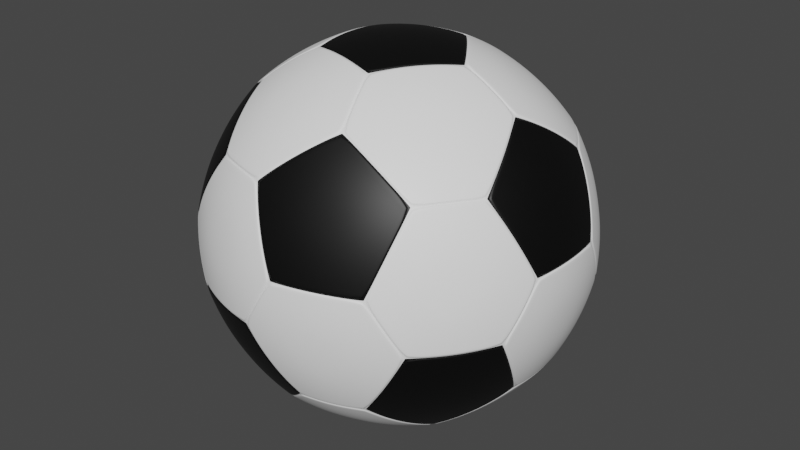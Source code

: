 # Source: Ball.blend  (saved by Blender 2.82.7; exported with 4.5.12 LTS)
import bpy
from mathutils import Matrix  # noqa: F401  (used for matrix-valued properties, if any)

bpy.ops.wm.read_factory_settings(use_empty=True)
scene = bpy.context.scene
scene.name = 'Scene'

# ---- collections
col_collection = bpy.data.collections.new('Collection'); scene.collection.children.link(col_collection)

# ---- materials (node trees are filled in below, after node groups)
mat_material_001 = bpy.data.materials.new('Material.001')
mat_material_001.use_transparent_shadow = False
mat_material_002 = bpy.data.materials.new('Material.002')
mat_material_002.use_transparent_shadow = False

# ---- material node trees
mat_material_001.use_nodes = True; mat_material_001.node_tree.nodes.clear()
_N = mat_material_001.node_tree.nodes; _L = mat_material_001.node_tree.links
n0 = _N.new('ShaderNodeOutputMaterial'); n0.name = 'Material Output'; n0.location = (300, 300)
n1 = _N.new('ShaderNodeBsdfPrincipled'); n1.name = 'Principled BSDF'; n1.location = (10, 300)
n1.distribution = 'GGX'
n1.subsurface_method = 'BURLEY'
n1.inputs[0].default_value = (1.0, 1.0, 1.0, 1.0)
n1.inputs[3].default_value = 1.45
n1.inputs[27].default_value = (0.0, 0.0, 0.0, 1.0)
n1.inputs[28].default_value = 1.0
_L.new(n1.outputs[0], n0.inputs[0])
n0.is_active_output = True
mat_material_002.use_nodes = True; mat_material_002.node_tree.nodes.clear()
_N = mat_material_002.node_tree.nodes; _L = mat_material_002.node_tree.links
n0 = _N.new('ShaderNodeOutputMaterial'); n0.name = 'Material Output'; n0.location = (300, 300)
n1 = _N.new('ShaderNodeBsdfPrincipled'); n1.name = 'Principled BSDF'; n1.location = (10, 300)
n1.distribution = 'GGX'
n1.subsurface_method = 'BURLEY'
n1.inputs[0].default_value = (0.0, 0.0, 0.0, 1.0)
n1.inputs[3].default_value = 1.45
n1.inputs[27].default_value = (0.0, 0.0, 0.0, 1.0)
n1.inputs[28].default_value = 1.0
_L.new(n1.outputs[0], n0.inputs[0])
n0.is_active_output = True

# ---- world
world_world = bpy.data.worlds.new('World'); scene.world = world_world
world_world.use_nodes = True; world_world.node_tree.nodes.clear()
_N = world_world.node_tree.nodes; _L = world_world.node_tree.links
n0 = _N.new('ShaderNodeOutputWorld'); n0.name = 'World Output'; n0.location = (300, 300)
n1 = _N.new('ShaderNodeBackground'); n1.name = 'Background'; n1.location = (10, 300)
n1.inputs[0].default_value = (0.05088, 0.05088, 0.05088, 1.0)
_L.new(n1.outputs[0], n0.inputs[0])
n0.is_active_output = True
world_world.color = (0.05088, 0.05088, 0.05088)
world_world.use_sun_shadow = False
world_world.sun_shadow_jitter_overblur = 0.0

# ---- meshes
me_icosphere_001 = bpy.data.meshes.new('Icosphere.001')
me_icosphere_001.from_pydata([(-0.9782, 0.0, -2.395), (-0.3023, 0.9304, -2.395), (0.7914, 0.575, -2.395), (0.7914, -0.575, -2.395), (-0.3023, -0.9304, -2.395), (2.171, -0.4272, -1.342), (2.358, -1.002, -0.3634), (1.682, -1.933, -0.3634), (1.077, -1.933, -1.342), (1.379, -1.002, -1.946), (-0.5269, -1.622, -1.946), (0.2646, -2.197, -1.342), (-0.2246, -2.552, -0.3634), (-1.318, -2.197, -0.3634), (-1.505, -1.622, -1.342), (-1.705, 0.0, -1.946), (-2.007, -0.9304, -1.342), (-2.496, -0.575, -0.3634), (-2.496, 0.575, -0.3634), (-2.007, 0.9304, -1.342), (-0.5269, 1.622, -1.946), (-1.505, 1.622, -1.342), (-1.318, 2.197, -0.3634), (-0.2246, 2.552, -0.3634), (0.2646, 2.197, -1.342), (2.171, 0.4272, -1.342), (1.379, 1.002, -1.946), (1.077, 1.933, -1.342), (1.682, 1.933, -0.3634), (2.358, 1.002, -0.3634), (0.2246, -2.552, 0.3634), (1.318, -2.197, 0.3634), (1.505, -1.622, 1.342), (0.5269, -1.622, 1.946), (-0.2646, -2.197, 1.342), (-2.358, -1.002, 0.3634), (-1.682, -1.933, 0.3634), (-1.077, -1.933, 1.342), (-1.379, -1.002, 1.946), (-2.171, -0.4272, 1.342), (-1.682, 1.933, 0.3634), (-2.358, 1.002, 0.3634), (-2.171, 0.4272, 1.342), (-1.379, 1.002, 1.946), (-1.077, 1.933, 1.342), (1.318, 2.197, 0.3634), (0.2246, 2.552, 0.3634), (-0.2646, 2.197, 1.342), (0.5269, 1.622, 1.946), (1.505, 1.622, 1.342), (2.496, -0.575, 0.3634), (2.496, 0.575, 0.3634), (2.007, 0.9304, 1.342), (1.705, 0.0, 1.946), (2.007, -0.9304, 1.342), (0.3023, -0.9304, 2.395), (0.9782, 0.0, 2.395), (0.3023, 0.9304, 2.395), (-0.7914, 0.575, 2.395), (-0.7914, -0.575, 2.395), (2.219, -0.4272, -1.405), (1.428, -1.002, -2.01), (0.84, -0.575, -2.459), (0.84, 0.575, -2.459), (1.428, 1.002, -2.01), (2.219, 0.4272, -1.405), (-0.3416, 0.9589, -2.459), (-1.018, 0.02855, -2.459), (-1.744, 0.02855, -2.01), (-2.047, 0.9589, -1.405), (-1.544, 1.65, -1.405), (-0.5662, 1.65, -2.01), (-0.2873, -0.9766, -2.459), (0.8064, -0.6212, -2.459), (1.394, -1.048, -2.01), (1.092, -1.979, -1.405), (0.2796, -2.243, -1.405), (-0.5119, -1.668, -2.01), (0.8064, 0.6212, -2.459), (-0.2873, 0.9766, -2.459), (-0.5119, 1.668, -2.01), (0.2796, 2.243, -1.405), (1.092, 1.979, -1.405), (1.394, 1.048, -2.01), (-0.2003, -2.627, -0.3784), (0.2888, -2.271, -1.357), (1.101, -2.007, -1.357), (1.706, -2.007, -0.3784), (1.343, -2.271, 0.3484), (0.2489, -2.627, 0.3484), (1.745, -1.979, -0.3484), (2.421, -1.048, -0.3484), (2.56, -0.6212, 0.3784), (2.071, -0.9766, 1.357), (1.569, -1.668, 1.357), (1.382, -2.243, 0.3784), (2.436, -1.002, -0.3784), (2.249, -0.4272, -1.357), (2.249, 0.4272, -1.357), (2.436, 1.002, -0.3784), (2.575, 0.575, 0.3484), (2.575, -0.575, 0.3484), (-1.343, -2.271, -0.3484), (-0.2489, -2.627, -0.3484), (0.2003, -2.627, 0.3784), (-0.2888, -2.271, 1.357), (-1.101, -2.007, 1.357), (-1.706, -2.007, 0.3784), (-2.575, 0.575, -0.3484), (-2.575, -0.575, -0.3484), (-2.436, -1.002, 0.3784), (-2.249, -0.4272, 1.357), (-2.249, 0.4272, 1.357), (-2.436, 1.002, 0.3784), (-0.2489, 2.627, -0.3484), (-1.343, 2.271, -0.3484), (-1.706, 2.007, 0.3784), (-1.101, 2.007, 1.357), (-0.2888, 2.271, 1.357), (0.2003, 2.627, 0.3784), (-2.56, -0.6212, -0.3784), (-2.071, -0.9766, -1.357), (-1.569, -1.668, -1.357), (-1.382, -2.243, -0.3784), (-1.745, -1.979, 0.3484), (-2.421, -1.048, 0.3484), (-1.382, 2.243, -0.3784), (-1.569, 1.668, -1.357), (-2.071, 0.9766, -1.357), (-2.56, 0.6212, -0.3784), (-2.421, 1.048, 0.3484), (-1.745, 1.979, 0.3484), (1.706, 2.007, -0.3784), (1.101, 2.007, -1.357), (0.2888, 2.271, -1.357), (-0.2003, 2.627, -0.3784), (0.2489, 2.627, 0.3484), (1.343, 2.271, 0.3484), (2.421, 1.048, -0.3484), (1.745, 1.979, -0.3484), (1.382, 2.243, 0.3784), (1.569, 1.668, 1.357), (2.071, 0.9766, 1.357), (2.56, 0.6212, 0.3784), (0.5662, -1.65, 2.01), (1.544, -1.65, 1.405), (2.047, -0.9589, 1.405), (1.744, -0.02855, 2.01), (1.018, -0.02855, 2.459), (0.3416, -0.9589, 2.459), (-1.394, -1.048, 2.01), (-1.092, -1.979, 1.405), (-0.2796, -2.243, 1.405), (0.5119, -1.668, 2.01), (0.2873, -0.9766, 2.459), (-0.8064, -0.6212, 2.459), (-1.428, 1.002, 2.01), (-2.219, 0.4272, 1.405), (-2.219, -0.4272, 1.405), (-1.428, -1.002, 2.01), (-0.84, -0.575, 2.459), (-0.84, 0.575, 2.459), (0.5119, 1.668, 2.01), (-0.2796, 2.243, 1.405), (-1.092, 1.979, 1.405), (-1.394, 1.048, 2.01), (-0.8064, 0.6212, 2.459), (0.2873, 0.9766, 2.459), (1.744, 0.02855, 2.01), (2.047, 0.9589, 1.405), (1.544, 1.65, 1.405), (0.5662, 1.65, 2.01), (0.3416, 0.9589, 2.459), (1.018, 0.02855, 2.459), (-0.9782, 0.0, -2.475), (-0.3023, 0.9304, -2.475), (0.7914, 0.575, -2.475), (0.7914, -0.575, -2.475), (-0.3023, -0.9304, -2.475), (2.229, -0.4692, -1.377), (2.416, -1.044, -0.3992), (1.74, -1.975, -0.3992), (1.135, -1.975, -1.377), (1.437, -1.044, -1.982), (-0.549, -1.69, -1.982), (0.2424, -2.265, -1.377), (-0.2467, -2.62, -0.3992), (-1.34, -2.265, -0.3992), (-1.527, -1.69, -1.377), (-1.777, 0.0, -1.982), (-2.079, -0.9304, -1.377), (-2.568, -0.575, -0.3992), (-2.568, 0.575, -0.3992), (-2.079, 0.9304, -1.377), (-0.549, 1.69, -1.982), (-1.527, 1.69, -1.377), (-1.34, 2.265, -0.3992), (-0.2467, 2.62, -0.3992), (0.2424, 2.265, -1.377), (2.229, 0.4692, -1.377), (1.437, 1.044, -1.982), (1.135, 1.975, -1.377), (1.74, 1.975, -0.3992), (2.416, 1.044, -0.3992), (0.2467, -2.62, 0.3992), (1.34, -2.265, 0.3992), (1.527, -1.69, 1.377), (0.549, -1.69, 1.982), (-0.2424, -2.265, 1.377), (-2.416, -1.044, 0.3992), (-1.74, -1.975, 0.3992), (-1.135, -1.975, 1.377), (-1.437, -1.044, 1.982), (-2.229, -0.4692, 1.377), (-1.74, 1.975, 0.3992), (-2.416, 1.044, 0.3992), (-2.229, 0.4692, 1.377), (-1.437, 1.044, 1.982), (-1.135, 1.975, 1.377), (1.34, 2.265, 0.3992), (0.2467, 2.62, 0.3992), (-0.2424, 2.265, 1.377), (0.549, 1.69, 1.982), (1.527, 1.69, 1.377), (2.568, -0.575, 0.3992), (2.568, 0.575, 0.3992), (2.079, 0.9304, 1.377), (1.777, 0.0, 1.982), (2.079, -0.9304, 1.377), (0.3023, -0.9304, 2.475), (0.9782, 2.873e-15, 2.475), (0.3023, 0.9304, 2.475), (-0.7914, 0.575, 2.475), (-0.7914, -0.575, 2.475), (-1.018, -0.02855, -2.459), (-0.3416, -0.9589, -2.459), (-0.5662, -1.65, -2.01), (-1.544, -1.65, -1.405), (-2.047, -0.9589, -1.405), (-1.744, -0.02855, -2.01)], [], [(60, 61, 62, 63, 64, 65), (9, 61, 60, 5), (3, 62, 61, 9), (2, 63, 62, 3), (26, 64, 63, 2), (25, 65, 64, 26), (5, 60, 65, 25), (66, 67, 68, 69, 70, 71), (0, 67, 66, 1), (15, 68, 67, 0), (19, 69, 68, 15), (21, 70, 69, 19), (20, 71, 70, 21), (1, 66, 71, 20), (72, 73, 74, 75, 76, 77), (3, 73, 72, 4), (9, 74, 73, 3), (8, 75, 74, 9), (11, 76, 75, 8), (10, 77, 76, 11), (4, 72, 77, 10), (78, 79, 80, 81, 82, 83), (1, 79, 78, 2), (20, 80, 79, 1), (24, 81, 80, 20), (27, 82, 81, 24), (26, 83, 82, 27), (2, 78, 83, 26), (84, 85, 86, 87, 88, 89), (11, 85, 84, 12), (8, 86, 85, 11), (7, 87, 86, 8), (31, 88, 87, 7), (30, 89, 88, 31), (12, 84, 89, 30), (90, 91, 92, 93, 94, 95), (6, 91, 90, 7), (50, 92, 91, 6), (54, 93, 92, 50), (32, 94, 93, 54), (31, 95, 94, 32), (7, 90, 95, 31), (96, 97, 98, 99, 100, 101), (5, 97, 96, 6), (25, 98, 97, 5), (29, 99, 98, 25), (51, 100, 99, 29), (50, 101, 100, 51), (6, 96, 101, 50), (102, 103, 104, 105, 106, 107), (12, 103, 102, 13), (30, 104, 103, 12), (34, 105, 104, 30), (37, 106, 105, 34), (36, 107, 106, 37), (13, 102, 107, 36), (108, 109, 110, 111, 112, 113), (17, 109, 108, 18), (35, 110, 109, 17), (39, 111, 110, 35), (42, 112, 111, 39), (41, 113, 112, 42), (18, 108, 113, 41), (114, 115, 116, 117, 118, 119), (22, 115, 114, 23), (40, 116, 115, 22), (44, 117, 116, 40), (47, 118, 117, 44), (46, 119, 118, 47), (23, 114, 119, 46), (120, 121, 122, 123, 124, 125), (16, 121, 120, 17), (14, 122, 121, 16), (13, 123, 122, 14), (36, 124, 123, 13), (35, 125, 124, 36), (17, 120, 125, 35), (126, 127, 128, 129, 130, 131), (21, 127, 126, 22), (19, 128, 127, 21), (18, 129, 128, 19), (41, 130, 129, 18), (40, 131, 130, 41), (22, 126, 131, 40), (132, 133, 134, 135, 136, 137), (27, 133, 132, 28), (24, 134, 133, 27), (23, 135, 134, 24), (46, 136, 135, 23), (45, 137, 136, 46), (28, 132, 137, 45), (138, 139, 140, 141, 142, 143), (28, 139, 138, 29), (45, 140, 139, 28), (49, 141, 140, 45), (52, 142, 141, 49), (51, 143, 142, 52), (29, 138, 143, 51), (144, 145, 146, 147, 148, 149), (32, 145, 144, 33), (54, 146, 145, 32), (53, 147, 146, 54), (56, 148, 147, 53), (55, 149, 148, 56), (33, 144, 149, 55), (150, 151, 152, 153, 154, 155), (37, 151, 150, 38), (34, 152, 151, 37), (33, 153, 152, 34), (55, 154, 153, 33), (59, 155, 154, 55), (38, 150, 155, 59), (156, 157, 158, 159, 160, 161), (42, 157, 156, 43), (39, 158, 157, 42), (38, 159, 158, 39), (59, 160, 159, 38), (58, 161, 160, 59), (43, 156, 161, 58), (162, 163, 164, 165, 166, 167), (47, 163, 162, 48), (44, 164, 163, 47), (43, 165, 164, 44), (58, 166, 165, 43), (57, 167, 166, 58), (48, 162, 167, 57), (168, 169, 170, 171, 172, 173), (52, 169, 168, 53), (49, 170, 169, 52), (48, 171, 170, 49), (57, 172, 171, 48), (56, 173, 172, 57), (53, 168, 173, 56), (174, 175, 176, 177, 178), (1, 175, 174, 0), (2, 176, 175, 1), (3, 177, 176, 2), (4, 178, 177, 3), (0, 174, 178, 4), (179, 180, 181, 182, 183), (6, 180, 179, 5), (7, 181, 180, 6), (8, 182, 181, 7), (9, 183, 182, 8), (5, 179, 183, 9), (184, 185, 186, 187, 188), (11, 185, 184, 10), (12, 186, 185, 11), (13, 187, 186, 12), (14, 188, 187, 13), (10, 184, 188, 14), (189, 190, 191, 192, 193), (16, 190, 189, 15), (17, 191, 190, 16), (18, 192, 191, 17), (19, 193, 192, 18), (15, 189, 193, 19), (194, 195, 196, 197, 198), (21, 195, 194, 20), (22, 196, 195, 21), (23, 197, 196, 22), (24, 198, 197, 23), (20, 194, 198, 24), (199, 200, 201, 202, 203), (26, 200, 199, 25), (27, 201, 200, 26), (28, 202, 201, 27), (29, 203, 202, 28), (25, 199, 203, 29), (204, 205, 206, 207, 208), (31, 205, 204, 30), (32, 206, 205, 31), (33, 207, 206, 32), (34, 208, 207, 33), (30, 204, 208, 34), (209, 210, 211, 212, 213), (36, 210, 209, 35), (37, 211, 210, 36), (38, 212, 211, 37), (39, 213, 212, 38), (35, 209, 213, 39), (214, 215, 216, 217, 218), (41, 215, 214, 40), (42, 216, 215, 41), (43, 217, 216, 42), (44, 218, 217, 43), (40, 214, 218, 44), (219, 220, 221, 222, 223), (46, 220, 219, 45), (47, 221, 220, 46), (48, 222, 221, 47), (49, 223, 222, 48), (45, 219, 223, 49), (224, 225, 226, 227, 228), (51, 225, 224, 50), (52, 226, 225, 51), (53, 227, 226, 52), (54, 228, 227, 53), (50, 224, 228, 54), (229, 230, 231, 232, 233), (56, 230, 229, 55), (57, 231, 230, 56), (58, 232, 231, 57), (59, 233, 232, 58), (55, 229, 233, 59), (234, 235, 236, 237, 238, 239), (4, 235, 234, 0), (10, 236, 235, 4), (14, 237, 236, 10), (16, 238, 237, 14), (15, 239, 238, 16), (0, 234, 239, 15)])
me_icosphere_001.polygons.foreach_set('use_smooth', [True] * 212)
me_icosphere_001.polygons.foreach_set('material_index', [0, 0, 0, 0, 0, 0, 0, 0, 0, 0, 0, 0, 0, 0, 0, 0, 0, 0, 0, 0, 0, 0, 0, 0, 0, 0, 0, 0, 0, 0, 0, 0, 0, 0, 0, 0, 0, 0, 0, 0, 0, 0, 0, 0, 0, 0, 0, 0, 0, 0, 0, 0, 0, 0, 0, 0, 0, 0, 0, 0, 0, 0, 0, 0, 0, 0, 0, 0, 0, 0, 0, 0, 0, 0, 0, 0, 0, 0, 0, 0, 0, 0, 0, 0, 0, 0, 0, 0, 0, 0, 0, 0, 0, 0, 0, 0, 0, 0, 0, 0, 0, 0, 0, 0, 0, 0, 0, 0, 0, 0, 0, 0, 0, 0, 0, 0, 0, 0, 0, 0, 0, 0, 0, 0, 0, 0, 0, 0, 0, 0, 0, 0, 0, 1, 1, 1, 1, 1, 1, 1, 1, 1, 1, 1, 1, 1, 1, 1, 1, 1, 1, 1, 1, 1, 1, 1, 1, 1, 1, 1, 1, 1, 1, 1, 1, 1, 1, 1, 1, 1, 1, 1, 1, 1, 1, 1, 1, 1, 1, 1, 1, 1, 1, 1, 1, 1, 1, 1, 1, 1, 1, 1, 1, 1, 1, 1, 1, 1, 1, 1, 1, 1, 1, 1, 1, 0, 0, 0, 0, 0, 0, 0])
_k = {(0, 4): 0.98824, (0, 1): 0.98824, (1, 2): 0.98824, (2, 3): 0.98824, (3, 4): 0.98824, (5, 9): 0.98824, (5, 6): 0.98824, (6, 7): 0.98824, (7, 8): 0.98824, (8, 9): 0.98824, (10, 14): 0.98824, (10, 11): 0.98824, (11, 12): 0.98824, (12, 13): 0.98824, (13, 14): 0.98824, (15, 19): 0.98824, (15, 16): 0.98824, (16, 17): 0.98824, (17, 18): 0.98824, (18, 19): 0.98824, (20, 24): 0.98824, (20, 21): 0.98824, (21, 22): 0.98824, (22, 23): 0.98824, (23, 24): 0.98824, (25, 29): 0.98824, (25, 26): 0.98824, (26, 27): 0.98824, (27, 28): 0.98824, (28, 29): 0.98824, (30, 34): 0.98824, (30, 31): 0.98824, (31, 32): 0.98824, (32, 33): 0.98824, (33, 34): 0.98824, (35, 39): 0.98824, (35, 36): 0.98824, (36, 37): 0.98824, (37, 38): 0.98824, (38, 39): 0.98824, (40, 44): 0.98824, (40, 41): 0.98824, (41, 42): 0.98824, (42, 43): 0.98824, (43, 44): 0.98824, (45, 49): 0.98824, (45, 46): 0.98824, (46, 47): 0.98824, (47, 48): 0.98824, (48, 49): 0.98824, (50, 54): 0.98824, (50, 51): 0.98824, (51, 52): 0.98824, (52, 53): 0.98824, (53, 54): 0.98824, (55, 59): 0.98824, (55, 56): 0.98824, (56, 57): 0.98824, (57, 58): 0.98824, (58, 59): 0.98824, (0, 15): 0.98824, (4, 10): 0.98824, (14, 16): 0.98824, (3, 9): 0.98824, (8, 11): 0.98824, (5, 25): 0.98824, (2, 26): 0.98824, (1, 20): 0.98824, (19, 21): 0.98824, (24, 27): 0.98824, (12, 30): 0.98824, (7, 31): 0.98824, (6, 50): 0.98824, (29, 51): 0.98824, (32, 54): 0.98824, (17, 35): 0.98824, (13, 36): 0.98824, (34, 37): 0.98824, (22, 40): 0.98824, (18, 41): 0.98824, (39, 42): 0.98824, (28, 45): 0.98824, (23, 46): 0.98824, (44, 47): 0.98824, (49, 52): 0.98824, (33, 55): 0.98824, (53, 56): 0.98824, (38, 59): 0.98824, (43, 58): 0.98824, (48, 57): 0.98824, (60, 61): 0.98824, (61, 62): 0.98824, (62, 63): 0.98824, (63, 64): 0.98824, (64, 65): 0.98824, (60, 65): 0.98824, (9, 61): 0.98824, (5, 60): 0.98824, (3, 62): 0.98824, (2, 63): 0.98824, (26, 64): 0.98824, (25, 65): 0.98824, (66, 67): 0.98824, (67, 68): 0.98824, (68, 69): 0.98824, (69, 70): 0.98824, (70, 71): 0.98824, (66, 71): 0.98824, (0, 67): 0.98824, (1, 66): 0.98824, (15, 68): 0.98824, (19, 69): 0.98824, (21, 70): 0.98824, (20, 71): 0.98824, (72, 73): 0.98824, (73, 74): 0.98824, (74, 75): 0.98824, (75, 76): 0.98824, (76, 77): 0.98824, (72, 77): 0.98824, (3, 73): 0.98824, (4, 72): 0.98824, (9, 74): 0.98824, (8, 75): 0.98824, (11, 76): 0.98824, (10, 77): 0.98824, (78, 79): 0.98824, (79, 80): 0.98824, (80, 81): 0.98824, (81, 82): 0.98824, (82, 83): 0.98824, (78, 83): 0.98824, (1, 79): 0.98824, (2, 78): 0.98824, (20, 80): 0.98824, (24, 81): 0.98824, (27, 82): 0.98824, (26, 83): 0.98824, (84, 85): 0.98824, (85, 86): 0.98824, (86, 87): 0.98824, (87, 88): 0.98824, (88, 89): 0.98824, (84, 89): 0.98824, (11, 85): 0.98824, (12, 84): 0.98824, (8, 86): 0.98824, (7, 87): 0.98824, (31, 88): 0.98824, (30, 89): 0.98824, (90, 91): 0.98824, (91, 92): 0.98824, (92, 93): 0.98824, (93, 94): 0.98824, (94, 95): 0.98824, (90, 95): 0.98824, (6, 91): 0.98824, (7, 90): 0.98824, (50, 92): 0.98824, (54, 93): 0.98824, (32, 94): 0.98824, (31, 95): 0.98824, (96, 97): 0.98824, (97, 98): 0.98824, (98, 99): 0.98824, (99, 100): 0.98824, (100, 101): 0.98824, (96, 101): 0.98824, (5, 97): 0.98824, (6, 96): 0.98824, (25, 98): 0.98824, (29, 99): 0.98824, (51, 100): 0.98824, (50, 101): 0.98824, (102, 103): 0.98824, (103, 104): 0.98824, (104, 105): 0.98824, (105, 106): 0.98824, (106, 107): 0.98824, (102, 107): 0.98824, (12, 103): 0.98824, (13, 102): 0.98824, (30, 104): 0.98824, (34, 105): 0.98824, (37, 106): 0.98824, (36, 107): 0.98824, (108, 109): 0.98824, (109, 110): 0.98824, (110, 111): 0.98824, (111, 112): 0.98824, (112, 113): 0.98824, (108, 113): 0.98824, (17, 109): 0.98824, (18, 108): 0.98824, (35, 110): 0.98824, (39, 111): 0.98824, (42, 112): 0.98824, (41, 113): 0.98824, (114, 115): 0.98824, (115, 116): 0.98824, (116, 117): 0.98824, (117, 118): 0.98824, (118, 119): 0.98824, (114, 119): 0.98824, (22, 115): 0.98824, (23, 114): 0.98824, (40, 116): 0.98824, (44, 117): 0.98824, (47, 118): 0.98824, (46, 119): 0.98824, (120, 121): 0.98824, (121, 122): 0.98824, (122, 123): 0.98824, (123, 124): 0.98824, (124, 125): 0.98824, (120, 125): 0.98824, (16, 121): 0.98824, (17, 120): 0.98824, (14, 122): 0.98824, (13, 123): 0.98824, (36, 124): 0.98824, (35, 125): 0.98824, (126, 127): 0.98824, (127, 128): 0.98824, (128, 129): 0.98824, (129, 130): 0.98824, (130, 131): 0.98824, (126, 131): 0.98824, (21, 127): 0.98824, (22, 126): 0.98824, (19, 128): 0.98824, (18, 129): 0.98824, (41, 130): 0.98824, (40, 131): 0.98824, (132, 133): 0.98824, (133, 134): 0.98824, (134, 135): 0.98824, (135, 136): 0.98824, (136, 137): 0.98824, (132, 137): 0.98824, (27, 133): 0.98824, (28, 132): 0.98824, (24, 134): 0.98824, (23, 135): 0.98824, (46, 136): 0.98824, (45, 137): 0.98824, (138, 139): 0.98824, (139, 140): 0.98824, (140, 141): 0.98824, (141, 142): 0.98824, (142, 143): 0.98824, (138, 143): 0.98824, (28, 139): 0.98824, (29, 138): 0.98824, (45, 140): 0.98824, (49, 141): 0.98824, (52, 142): 0.98824, (51, 143): 0.98824, (144, 145): 0.98824, (145, 146): 0.98824, (146, 147): 0.98824, (147, 148): 0.98824, (148, 149): 0.98824, (144, 149): 0.98824, (32, 145): 0.98824, (33, 144): 0.98824, (54, 146): 0.98824, (53, 147): 0.98824, (56, 148): 0.98824, (55, 149): 0.98824, (150, 151): 0.98824, (151, 152): 0.98824, (152, 153): 0.98824, (153, 154): 0.98824, (154, 155): 0.98824, (150, 155): 0.98824, (37, 151): 0.98824, (38, 150): 0.98824, (34, 152): 0.98824, (33, 153): 0.98824, (55, 154): 0.98824, (59, 155): 0.98824, (156, 157): 0.98824, (157, 158): 0.98824, (158, 159): 0.98824, (159, 160): 0.98824, (160, 161): 0.98824, (156, 161): 0.98824, (42, 157): 0.98824, (43, 156): 0.98824, (39, 158): 0.98824, (38, 159): 0.98824, (59, 160): 0.98824, (58, 161): 0.98824, (162, 163): 0.98824, (163, 164): 0.98824, (164, 165): 0.98824, (165, 166): 0.98824, (166, 167): 0.98824, (162, 167): 0.98824, (47, 163): 0.98824, (48, 162): 0.98824, (44, 164): 0.98824, (43, 165): 0.98824, (58, 166): 0.98824, (57, 167): 0.98824, (168, 169): 0.98824, (169, 170): 0.98824, (170, 171): 0.98824, (171, 172): 0.98824, (172, 173): 0.98824, (168, 173): 0.98824, (52, 169): 0.98824, (53, 168): 0.98824, (49, 170): 0.98824, (48, 171): 0.98824, (57, 172): 0.98824, (56, 173): 0.98824, (174, 175): 0.98824, (175, 176): 0.98824, (176, 177): 0.98824, (177, 178): 0.98824, (174, 178): 0.98824, (1, 175): 0.98824, (0, 174): 0.98824, (2, 176): 0.98824, (3, 177): 0.98824, (4, 178): 0.98824, (179, 180): 0.98824, (180, 181): 0.98824, (181, 182): 0.98824, (182, 183): 0.98824, (179, 183): 0.98824, (6, 180): 0.98824, (5, 179): 0.98824, (7, 181): 0.98824, (8, 182): 0.98824, (9, 183): 0.98824, (184, 185): 0.98824, (185, 186): 0.98824, (186, 187): 0.98824, (187, 188): 0.98824, (184, 188): 0.98824, (11, 185): 0.98824, (10, 184): 0.98824, (12, 186): 0.98824, (13, 187): 0.98824, (14, 188): 0.98824, (189, 190): 0.98824, (190, 191): 0.98824, (191, 192): 0.98824, (192, 193): 0.98824, (189, 193): 0.98824, (16, 190): 0.98824, (15, 189): 0.98824, (17, 191): 0.98824, (18, 192): 0.98824, (19, 193): 0.98824, (194, 195): 0.98824, (195, 196): 0.98824, (196, 197): 0.98824, (197, 198): 0.98824, (194, 198): 0.98824, (21, 195): 0.98824, (20, 194): 0.98824, (22, 196): 0.98824, (23, 197): 0.98824, (24, 198): 0.98824, (199, 200): 0.98824, (200, 201): 0.98824, (201, 202): 0.98824, (202, 203): 0.98824, (199, 203): 0.98824, (26, 200): 0.98824, (25, 199): 0.98824, (27, 201): 0.98824, (28, 202): 0.98824, (29, 203): 0.98824, (204, 205): 0.98824, (205, 206): 0.98824, (206, 207): 0.98824, (207, 208): 0.98824, (204, 208): 0.98824, (31, 205): 0.98824, (30, 204): 0.98824, (32, 206): 0.98824, (33, 207): 0.98824, (34, 208): 0.98824, (209, 210): 0.98824, (210, 211): 0.98824, (211, 212): 0.98824, (212, 213): 0.98824, (209, 213): 0.98824, (36, 210): 0.98824, (35, 209): 0.98824, (37, 211): 0.98824, (38, 212): 0.98824, (39, 213): 0.98824, (214, 215): 0.98824, (215, 216): 0.98824, (216, 217): 0.98824, (217, 218): 0.98824, (214, 218): 0.98824, (41, 215): 0.98824, (40, 214): 0.98824, (42, 216): 0.98824, (43, 217): 0.98824, (44, 218): 0.98824, (219, 220): 0.98824, (220, 221): 0.98824, (221, 222): 0.98824, (222, 223): 0.98824, (219, 223): 0.98824, (46, 220): 0.98824, (45, 219): 0.98824, (47, 221): 0.98824, (48, 222): 0.98824, (49, 223): 0.98824, (224, 225): 0.98824, (225, 226): 0.98824, (226, 227): 0.98824, (227, 228): 0.98824, (224, 228): 0.98824, (51, 225): 0.98824, (50, 224): 0.98824, (52, 226): 0.98824, (53, 227): 0.98824, (54, 228): 0.98824, (229, 230): 0.98824, (230, 231): 0.98824, (231, 232): 0.98824, (232, 233): 0.98824, (229, 233): 0.98824, (56, 230): 0.98824, (55, 229): 0.98824, (57, 231): 0.98824, (58, 232): 0.98824, (59, 233): 0.98824, (234, 235): 0.98824, (235, 236): 0.98824, (236, 237): 0.98824, (237, 238): 0.98824, (238, 239): 0.98824, (234, 239): 0.98824, (4, 235): 0.98824, (0, 234): 0.98824, (10, 236): 0.98824, (14, 237): 0.98824, (16, 238): 0.98824, (15, 239): 0.98824}
me_icosphere_001.attributes.new('crease_edge', 'FLOAT', 'EDGE').data.foreach_set('value', [_k.get((min(e.vertices), max(e.vertices)), 0.0) for e in me_icosphere_001.edges])
_uv = me_icosphere_001.uv_layers.new(name='UVMap')
_uv.uv.foreach_set('vector', [0.661, 0.1575, 0.6941, 0.1001, 0.6695, 0.05741, 0.6032, 0.05741, 0.5786, 0.1001, 0.6117, 0.1575, 0.6941, 0.1001, 0.6941, 0.1001, 0.661, 0.1575, 0.661, 0.1575, 0.6695, 0.05741, 0.6695, 0.05741, 0.6941, 0.1001, 0.6941, 0.1001, 0.6032, 0.05741, 0.6032, 0.05741, 0.6695, 0.05741, 0.6695, 0.05741, 0.5786, 0.1001, 0.5786, 0.1001, 0.6032, 0.05741, 0.6032, 0.05741, 0.6117, 0.1575, 0.6117, 0.1575, 0.5786, 0.1001, 0.5786, 0.1001, 0.661, 0.1575, 0.661, 0.1575, 0.6117, 0.1575, 0.6117, 0.1575, 0.3059, 0.05741, 0.2396, 0.05741, 0.215, 0.1001, 0.2481, 0.1575, 0.2973, 0.1575, 0.3305, 0.1001, 0.2396, 0.05741, 0.2396, 0.05741, 0.3059, 0.05741, 0.3059, 0.05741, 0.215, 0.1001, 0.215, 0.1001, 0.2396, 0.05741, 0.2396, 0.05741, 0.2481, 0.1575, 0.2481, 0.1575, 0.215, 0.1001, 0.215, 0.1001, 0.2973, 0.1575, 0.2973, 0.1575, 0.2481, 0.1575, 0.2481, 0.1575, 0.3305, 0.1001, 0.3305, 0.1001, 0.2973, 0.1575, 0.2973, 0.1575, 0.3059, 0.05741, 0.3059, 0.05741, 0.3305, 0.1001, 0.3305, 0.1001, 0.8513, 0.05741, 0.785, 0.05741, 0.7604, 0.1001, 0.7936, 0.1575, 0.8428, 0.1575, 0.8759, 0.1001, 0.785, 0.05741, 0.785, 0.05741, 0.8513, 0.05741, 0.8513, 0.05741, 0.7604, 0.1001, 0.7604, 0.1001, 0.785, 0.05741, 0.785, 0.05741, 0.7936, 0.1575, 0.7936, 0.1575, 0.7604, 0.1001, 0.7604, 0.1001, 0.8428, 0.1575, 0.8428, 0.1575, 0.7936, 0.1575, 0.7936, 0.1575, 0.8759, 0.1001, 0.8759, 0.1001, 0.8428, 0.1575, 0.8428, 0.1575, 0.8513, 0.05741, 0.8513, 0.05741, 0.8759, 0.1001, 0.8759, 0.1001, 0.4877, 0.05741, 0.4214, 0.05741, 0.3968, 0.1001, 0.4299, 0.1575, 0.4792, 0.1575, 0.5123, 0.1001, 0.4214, 0.05741, 0.4214, 0.05741, 0.4877, 0.05741, 0.4877, 0.05741, 0.3968, 0.1001, 0.3968, 0.1001, 0.4214, 0.05741, 0.4214, 0.05741, 0.4299, 0.1575, 0.4299, 0.1575, 0.3968, 0.1001, 0.3968, 0.1001, 0.4792, 0.1575, 0.4792, 0.1575, 0.4299, 0.1575, 0.4299, 0.1575, 0.5123, 0.1001, 0.5123, 0.1001, 0.4792, 0.1575, 0.4792, 0.1575, 0.4877, 0.05741, 0.4877, 0.05741, 0.5123, 0.1001, 0.5123, 0.1001, 0.8759, 0.2149, 0.8428, 0.1575, 0.7936, 0.1575, 0.7604, 0.2149, 0.785, 0.2575, 0.8513, 0.2575, 0.8428, 0.1575, 0.8428, 0.1575, 0.8759, 0.2149, 0.8759, 0.2149, 0.7936, 0.1575, 0.7936, 0.1575, 0.8428, 0.1575, 0.8428, 0.1575, 0.7604, 0.2149, 0.7604, 0.2149, 0.7936, 0.1575, 0.7936, 0.1575, 0.785, 0.2575, 0.785, 0.2575, 0.7604, 0.2149, 0.7604, 0.2149, 0.8513, 0.2575, 0.8513, 0.2575, 0.785, 0.2575, 0.785, 0.2575, 0.8759, 0.2149, 0.8759, 0.2149, 0.8513, 0.2575, 0.8513, 0.2575, 0.7604, 0.2149, 0.6941, 0.2149, 0.6695, 0.2575, 0.7026, 0.3149, 0.7519, 0.3149, 0.785, 0.2575, 0.6941, 0.2149, 0.6941, 0.2149, 0.7604, 0.2149, 0.7604, 0.2149, 0.6695, 0.2575, 0.6695, 0.2575, 0.6941, 0.2149, 0.6941, 0.2149, 0.7026, 0.3149, 0.7026, 0.3149, 0.6695, 0.2575, 0.6695, 0.2575, 0.7519, 0.3149, 0.7519, 0.3149, 0.7026, 0.3149, 0.7026, 0.3149, 0.785, 0.2575, 0.785, 0.2575, 0.7519, 0.3149, 0.7519, 0.3149, 0.7604, 0.2149, 0.7604, 0.2149, 0.785, 0.2575, 0.785, 0.2575, 0.6941, 0.2149, 0.661, 0.1575, 0.6117, 0.1575, 0.5786, 0.2149, 0.6032, 0.2575, 0.6695, 0.2575, 0.661, 0.1575, 0.661, 0.1575, 0.6941, 0.2149, 0.6941, 0.2149, 0.6117, 0.1575, 0.6117, 0.1575, 0.661, 0.1575, 0.661, 0.1575, 0.5786, 0.2149, 0.5786, 0.2149, 0.6117, 0.1575, 0.6117, 0.1575, 0.6032, 0.2575, 0.6032, 0.2575, 0.5786, 0.2149, 0.5786, 0.2149, 0.6695, 0.2575, 0.6695, 0.2575, 0.6032, 0.2575, 0.6032, 0.2575, 0.6941, 0.2149, 0.6941, 0.2149, 0.6695, 0.2575, 0.6695, 0.2575, 0.9422, 0.2149, 0.8759, 0.2149, 0.8513, 0.2575, 0.8845, 0.3149, 0.9337, 0.3149, 0.9669, 0.2575, 0.8759, 0.2149, 0.8759, 0.2149, 0.9422, 0.2149, 0.9422, 0.2149, 0.8513, 0.2575, 0.8513, 0.2575, 0.8759, 0.2149, 0.8759, 0.2149, 0.8845, 0.3149, 0.8845, 0.3149, 0.8513, 0.2575, 0.8513, 0.2575, 0.9337, 0.3149, 0.9337, 0.3149, 0.8845, 0.3149, 0.8845, 0.3149, 0.9669, 0.2575, 0.9669, 0.2575, 0.9337, 0.3149, 0.9337, 0.3149, 0.9422, 0.2149, 0.9422, 0.2149, 0.9669, 0.2575, 0.9669, 0.2575, 0.215, 0.2149, 0.1487, 0.2149, 0.1241, 0.2575, 0.1572, 0.3149, 0.2064, 0.3149, 0.2396, 0.2575, 0.1487, 0.2149, 0.1487, 0.2149, 0.215, 0.2149, 0.215, 0.2149, 0.1241, 0.2575, 0.1241, 0.2575, 0.1487, 0.2149, 0.1487, 0.2149, 0.1572, 0.3149, 0.1572, 0.3149, 0.1241, 0.2575, 0.1241, 0.2575, 0.2064, 0.3149, 0.2064, 0.3149, 0.1572, 0.3149, 0.1572, 0.3149, 0.2396, 0.2575, 0.2396, 0.2575, 0.2064, 0.3149, 0.2064, 0.3149, 0.215, 0.2149, 0.215, 0.2149, 0.2396, 0.2575, 0.2396, 0.2575, 0.3968, 0.2149, 0.3305, 0.2149, 0.3059, 0.2575, 0.339, 0.3149, 0.3883, 0.3149, 0.4214, 0.2575, 0.3305, 0.2149, 0.3305, 0.2149, 0.3968, 0.2149, 0.3968, 0.2149, 0.3059, 0.2575, 0.3059, 0.2575, 0.3305, 0.2149, 0.3305, 0.2149, 0.339, 0.3149, 0.339, 0.3149, 0.3059, 0.2575, 0.3059, 0.2575, 0.3883, 0.3149, 0.3883, 0.3149, 0.339, 0.3149, 0.339, 0.3149, 0.4214, 0.2575, 0.4214, 0.2575, 0.3883, 0.3149, 0.3883, 0.3149, 0.3968, 0.2149, 0.3968, 0.2149, 0.4214, 0.2575, 0.4214, 0.2575, 0.1487, 0.2149, 0.1155, 0.1575, 0.06629, 0.1575, 0.03314, 0.2149, 0.05777, 0.2575, 0.1241, 0.2575, 0.1155, 0.1575, 0.1155, 0.1575, 0.1487, 0.2149, 0.1487, 0.2149, 0.06629, 0.1575, 0.06629, 0.1575, 0.1155, 0.1575, 0.1155, 0.1575, 0.03314, 0.2149, 0.03314, 0.2149, 0.06629, 0.1575, 0.06629, 0.1575, 0.05777, 0.2575, 0.05777, 0.2575, 0.03314, 0.2149, 0.03314, 0.2149, 0.1241, 0.2575, 0.1241, 0.2575, 0.05777, 0.2575, 0.05777, 0.2575, 0.1487, 0.2149, 0.1487, 0.2149, 0.1241, 0.2575, 0.1241, 0.2575, 0.3305, 0.2149, 0.2973, 0.1575, 0.2481, 0.1575, 0.215, 0.2149, 0.2396, 0.2575, 0.3059, 0.2575, 0.2973, 0.1575, 0.2973, 0.1575, 0.3305, 0.2149, 0.3305, 0.2149, 0.2481, 0.1575, 0.2481, 0.1575, 0.2973, 0.1575, 0.2973, 0.1575, 0.215, 0.2149, 0.215, 0.2149, 0.2481, 0.1575, 0.2481, 0.1575, 0.2396, 0.2575, 0.2396, 0.2575, 0.215, 0.2149, 0.215, 0.2149, 0.3059, 0.2575, 0.3059, 0.2575, 0.2396, 0.2575, 0.2396, 0.2575, 0.3305, 0.2149, 0.3305, 0.2149, 0.3059, 0.2575, 0.3059, 0.2575, 0.5123, 0.2149, 0.4792, 0.1575, 0.4299, 0.1575, 0.3968, 0.2149, 0.4214, 0.2575, 0.4877, 0.2575, 0.4792, 0.1575, 0.4792, 0.1575, 0.5123, 0.2149, 0.5123, 0.2149, 0.4299, 0.1575, 0.4299, 0.1575, 0.4792, 0.1575, 0.4792, 0.1575, 0.3968, 0.2149, 0.3968, 0.2149, 0.4299, 0.1575, 0.4299, 0.1575, 0.4214, 0.2575, 0.4214, 0.2575, 0.3968, 0.2149, 0.3968, 0.2149, 0.4877, 0.2575, 0.4877, 0.2575, 0.4214, 0.2575, 0.4214, 0.2575, 0.5123, 0.2149, 0.5123, 0.2149, 0.4877, 0.2575, 0.4877, 0.2575, 0.5786, 0.2149, 0.5123, 0.2149, 0.4877, 0.2575, 0.5208, 0.3149, 0.5701, 0.3149, 0.6032, 0.2575, 0.5123, 0.2149, 0.5123, 0.2149, 0.5786, 0.2149, 0.5786, 0.2149, 0.4877, 0.2575, 0.4877, 0.2575, 0.5123, 0.2149, 0.5123, 0.2149, 0.5208, 0.3149, 0.5208, 0.3149, 0.4877, 0.2575, 0.4877, 0.2575, 0.5701, 0.3149, 0.5701, 0.3149, 0.5208, 0.3149, 0.5208, 0.3149, 0.6032, 0.2575, 0.6032, 0.2575, 0.5701, 0.3149, 0.5701, 0.3149, 0.5786, 0.2149, 0.5786, 0.2149, 0.6032, 0.2575, 0.6032, 0.2575, 0.785, 0.3723, 0.7519, 0.3149, 0.7026, 0.3149, 0.6695, 0.3723, 0.6941, 0.415, 0.7604, 0.415, 0.7519, 0.3149, 0.7519, 0.3149, 0.785, 0.3723, 0.785, 0.3723, 0.7026, 0.3149, 0.7026, 0.3149, 0.7519, 0.3149, 0.7519, 0.3149, 0.6695, 0.3723, 0.6695, 0.3723, 0.7026, 0.3149, 0.7026, 0.3149, 0.6941, 0.415, 0.6941, 0.415, 0.6695, 0.3723, 0.6695, 0.3723, 0.7604, 0.415, 0.7604, 0.415, 0.6941, 0.415, 0.6941, 0.415, 0.785, 0.3723, 0.785, 0.3723, 0.7604, 0.415, 0.7604, 0.415, 0.9669, 0.3723, 0.9337, 0.3149, 0.8845, 0.3149, 0.8513, 0.3723, 0.8759, 0.415, 0.9422, 0.415, 0.9337, 0.3149, 0.9337, 0.3149, 0.9669, 0.3723, 0.9669, 0.3723, 0.8845, 0.3149, 0.8845, 0.3149, 0.9337, 0.3149, 0.9337, 0.3149, 0.8513, 0.3723, 0.8513, 0.3723, 0.8845, 0.3149, 0.8845, 0.3149, 0.8759, 0.415, 0.8759, 0.415, 0.8513, 0.3723, 0.8513, 0.3723, 0.9422, 0.415, 0.9422, 0.415, 0.8759, 0.415, 0.8759, 0.415, 0.9669, 0.3723, 0.9669, 0.3723, 0.9422, 0.415, 0.9422, 0.415, 0.2396, 0.3723, 0.2064, 0.3149, 0.1572, 0.3149, 0.1241, 0.3723, 0.1487, 0.415, 0.215, 0.415, 0.2064, 0.3149, 0.2064, 0.3149, 0.2396, 0.3723, 0.2396, 0.3723, 0.1572, 0.3149, 0.1572, 0.3149, 0.2064, 0.3149, 0.2064, 0.3149, 0.1241, 0.3723, 0.1241, 0.3723, 0.1572, 0.3149, 0.1572, 0.3149, 0.1487, 0.415, 0.1487, 0.415, 0.1241, 0.3723, 0.1241, 0.3723, 0.215, 0.415, 0.215, 0.415, 0.1487, 0.415, 0.1487, 0.415, 0.2396, 0.3723, 0.2396, 0.3723, 0.215, 0.415, 0.215, 0.415, 0.4214, 0.3723, 0.3883, 0.3149, 0.339, 0.3149, 0.3059, 0.3723, 0.3305, 0.415, 0.3968, 0.415, 0.3883, 0.3149, 0.3883, 0.3149, 0.4214, 0.3723, 0.4214, 0.3723, 0.339, 0.3149, 0.339, 0.3149, 0.3883, 0.3149, 0.3883, 0.3149, 0.3059, 0.3723, 0.3059, 0.3723, 0.339, 0.3149, 0.339, 0.3149, 0.3305, 0.415, 0.3305, 0.415, 0.3059, 0.3723, 0.3059, 0.3723, 0.3968, 0.415, 0.3968, 0.415, 0.3305, 0.415, 0.3305, 0.415, 0.4214, 0.3723, 0.4214, 0.3723, 0.3968, 0.415, 0.3968, 0.415, 0.6032, 0.3723, 0.5701, 0.3149, 0.5208, 0.3149, 0.4877, 0.3723, 0.5123, 0.415, 0.5786, 0.415, 0.5701, 0.3149, 0.5701, 0.3149, 0.6032, 0.3723, 0.6032, 0.3723, 0.5208, 0.3149, 0.5208, 0.3149, 0.5701, 0.3149, 0.5701, 0.3149, 0.4877, 0.3723, 0.4877, 0.3723, 0.5208, 0.3149, 0.5208, 0.3149, 0.5123, 0.415, 0.5123, 0.415, 0.4877, 0.3723, 0.4877, 0.3723, 0.5786, 0.415, 0.5786, 0.415, 0.5123, 0.415, 0.5123, 0.415, 0.6032, 0.3723, 0.6032, 0.3723, 0.5786, 0.415, 0.5786, 0.415, 0.1241, 0.05741, 0.1075, 0.0287, 0.09091, 0.0, 0.07434, 0.0287, 0.05777, 0.05741, 0.1075, 0.0287, 0.1075, 0.0287, 0.1241, 0.05741, 0.1241, 0.05741, 0.09091, 0.0, 0.09091, 0.0, 0.1075, 0.0287, 0.1075, 0.0287, 0.07434, 0.0287, 0.07434, 0.0287, 0.09091, 0.0, 0.09091, 0.0, 0.05777, 0.05741, 0.05777, 0.05741, 0.07434, 0.0287, 0.07434, 0.0287, 0.1241, 0.05741, 0.1241, 0.05741, 0.05777, 0.05741, 0.05777, 0.05741, 0.661, 0.1575, 0.6941, 0.1575, 0.7273, 0.1575, 0.7107, 0.1288, 0.6941, 0.1001, 0.6941, 0.1575, 0.6941, 0.1575, 0.661, 0.1575, 0.661, 0.1575, 0.7273, 0.1575, 0.7273, 0.1575, 0.6941, 0.1575, 0.6941, 0.1575, 0.7107, 0.1288, 0.7107, 0.1288, 0.7273, 0.1575, 0.7273, 0.1575, 0.6941, 0.1001, 0.6941, 0.1001, 0.7107, 0.1288, 0.7107, 0.1288, 0.661, 0.1575, 0.661, 0.1575, 0.6941, 0.1001, 0.6941, 0.1001, 0.03314, 0.1001, 0.01657, 0.1288, 0.0, 0.1575, 0.03314, 0.1575, 0.06629, 0.1575, 0.01657, 0.1288, 0.01657, 0.1288, 0.03314, 0.1001, 0.03314, 0.1001, 0.0, 0.1575, 0.0, 0.1575, 0.01657, 0.1288, 0.01657, 0.1288, 0.03314, 0.1575, 0.03314, 0.1575, 0.0, 0.1575, 0.0, 0.1575, 0.06629, 0.1575, 0.06629, 0.1575, 0.03314, 0.1575, 0.03314, 0.1575, 0.03314, 0.1001, 0.03314, 0.1001, 0.06629, 0.1575, 0.06629, 0.1575, 0.215, 0.1001, 0.1984, 0.1288, 0.1818, 0.1575, 0.215, 0.1575, 0.2481, 0.1575, 0.1984, 0.1288, 0.1984, 0.1288, 0.215, 0.1001, 0.215, 0.1001, 0.1818, 0.1575, 0.1818, 0.1575, 0.1984, 0.1288, 0.1984, 0.1288, 0.215, 0.1575, 0.215, 0.1575, 0.1818, 0.1575, 0.1818, 0.1575, 0.2481, 0.1575, 0.2481, 0.1575, 0.215, 0.1575, 0.215, 0.1575, 0.215, 0.1001, 0.215, 0.1001, 0.2481, 0.1575, 0.2481, 0.1575, 0.3968, 0.1001, 0.3802, 0.1288, 0.3636, 0.1575, 0.3968, 0.1575, 0.4299, 0.1575, 0.3802, 0.1288, 0.3802, 0.1288, 0.3968, 0.1001, 0.3968, 0.1001, 0.3636, 0.1575, 0.3636, 0.1575, 0.3802, 0.1288, 0.3802, 0.1288, 0.3968, 0.1575, 0.3968, 0.1575, 0.3636, 0.1575, 0.3636, 0.1575, 0.4299, 0.1575, 0.4299, 0.1575, 0.3968, 0.1575, 0.3968, 0.1575, 0.3968, 0.1001, 0.3968, 0.1001, 0.4299, 0.1575, 0.4299, 0.1575, 0.6117, 0.1575, 0.5786, 0.1575, 0.5455, 0.1575, 0.562, 0.1862, 0.5786, 0.2149, 0.5786, 0.1575, 0.5786, 0.1575, 0.6117, 0.1575, 0.6117, 0.1575, 0.5455, 0.1575, 0.5455, 0.1575, 0.5786, 0.1575, 0.5786, 0.1575, 0.562, 0.1862, 0.562, 0.1862, 0.5455, 0.1575, 0.5455, 0.1575, 0.5786, 0.2149, 0.5786, 0.2149, 0.562, 0.1862, 0.562, 0.1862, 0.6117, 0.1575, 0.6117, 0.1575, 0.5786, 0.2149, 0.5786, 0.2149, 0.8513, 0.2575, 0.8348, 0.2862, 0.8182, 0.3149, 0.8513, 0.3149, 0.8845, 0.3149, 0.8348, 0.2862, 0.8348, 0.2862, 0.8513, 0.2575, 0.8513, 0.2575, 0.8182, 0.3149, 0.8182, 0.3149, 0.8348, 0.2862, 0.8348, 0.2862, 0.8513, 0.3149, 0.8513, 0.3149, 0.8182, 0.3149, 0.8182, 0.3149, 0.8845, 0.3149, 0.8845, 0.3149, 0.8513, 0.3149, 0.8513, 0.3149, 0.8513, 0.2575, 0.8513, 0.2575, 0.8845, 0.3149, 0.8845, 0.3149, 0.1241, 0.2575, 0.1075, 0.2862, 0.09091, 0.3149, 0.1241, 0.3149, 0.1572, 0.3149, 0.1075, 0.2862, 0.1075, 0.2862, 0.1241, 0.2575, 0.1241, 0.2575, 0.09091, 0.3149, 0.09091, 0.3149, 0.1075, 0.2862, 0.1075, 0.2862, 0.1241, 0.3149, 0.1241, 0.3149, 0.09091, 0.3149, 0.09091, 0.3149, 0.1572, 0.3149, 0.1572, 0.3149, 0.1241, 0.3149, 0.1241, 0.3149, 0.1241, 0.2575, 0.1241, 0.2575, 0.1572, 0.3149, 0.1572, 0.3149, 0.3059, 0.2575, 0.2893, 0.2862, 0.2727, 0.3149, 0.3059, 0.3149, 0.339, 0.3149, 0.2893, 0.2862, 0.2893, 0.2862, 0.3059, 0.2575, 0.3059, 0.2575, 0.2727, 0.3149, 0.2727, 0.3149, 0.2893, 0.2862, 0.2893, 0.2862, 0.3059, 0.3149, 0.3059, 0.3149, 0.2727, 0.3149, 0.2727, 0.3149, 0.339, 0.3149, 0.339, 0.3149, 0.3059, 0.3149, 0.3059, 0.3149, 0.3059, 0.2575, 0.3059, 0.2575, 0.339, 0.3149, 0.339, 0.3149, 0.4877, 0.2575, 0.4711, 0.2862, 0.4545, 0.3149, 0.4877, 0.3149, 0.5208, 0.3149, 0.4711, 0.2862, 0.4711, 0.2862, 0.4877, 0.2575, 0.4877, 0.2575, 0.4545, 0.3149, 0.4545, 0.3149, 0.4711, 0.2862, 0.4711, 0.2862, 0.4877, 0.3149, 0.4877, 0.3149, 0.4545, 0.3149, 0.4545, 0.3149, 0.5208, 0.3149, 0.5208, 0.3149, 0.4877, 0.3149, 0.4877, 0.3149, 0.4877, 0.2575, 0.4877, 0.2575, 0.5208, 0.3149, 0.5208, 0.3149, 0.6695, 0.2575, 0.6529, 0.2862, 0.6364, 0.3149, 0.6695, 0.3149, 0.7026, 0.3149, 0.6529, 0.2862, 0.6529, 0.2862, 0.6695, 0.2575, 0.6695, 0.2575, 0.6364, 0.3149, 0.6364, 0.3149, 0.6529, 0.2862, 0.6529, 0.2862, 0.6695, 0.3149, 0.6695, 0.3149, 0.6364, 0.3149, 0.6364, 0.3149, 0.7026, 0.3149, 0.7026, 0.3149, 0.6695, 0.3149, 0.6695, 0.3149, 0.6695, 0.2575, 0.6695, 0.2575, 0.7026, 0.3149, 0.7026, 0.3149, 0.8759, 0.415, 0.8925, 0.4437, 0.9091, 0.4724, 0.9257, 0.4437, 0.9422, 0.415, 0.8925, 0.4437, 0.8925, 0.4437, 0.8759, 0.415, 0.8759, 0.415, 0.9091, 0.4724, 0.9091, 0.4724, 0.8925, 0.4437, 0.8925, 0.4437, 0.9257, 0.4437, 0.9257, 0.4437, 0.9091, 0.4724, 0.9091, 0.4724, 0.9422, 0.415, 0.9422, 0.415, 0.9257, 0.4437, 0.9257, 0.4437, 0.8759, 0.415, 0.8759, 0.415, 0.9422, 0.415, 0.9422, 0.415, 0.1241, 0.05741, 0.05777, 0.05741, 0.03314, 0.1001, 0.06629, 0.1575, 0.1155, 0.1575, 0.1487, 0.1001, 0.05777, 0.05741, 0.05777, 0.05741, 0.1241, 0.05741, 0.1241, 0.05741, 0.03314, 0.1001, 0.03314, 0.1001, 0.05777, 0.05741, 0.05777, 0.05741, 0.06629, 0.1575, 0.06629, 0.1575, 0.03314, 0.1001, 0.03314, 0.1001, 0.1155, 0.1575, 0.1155, 0.1575, 0.06629, 0.1575, 0.06629, 0.1575, 0.1487, 0.1001, 0.1487, 0.1001, 0.1155, 0.1575, 0.1155, 0.1575, 0.1241, 0.05741, 0.1241, 0.05741, 0.1487, 0.1001, 0.1487, 0.1001])
me_icosphere_001.materials.append(mat_material_001)
me_icosphere_001.materials.append(mat_material_002)
me_icosphere_001.use_remesh_fix_poles = True
me_icosphere_001.use_remesh_preserve_attributes = False
me_icosphere_001.use_mirror_vertex_groups = False
me_icosphere_001.update()

# ---- objects
ob_icosphere = bpy.data.objects.new('Icosphere', me_icosphere_001)

# ---- transforms, parenting, visibility, modifiers, constraints
ob_icosphere.location = (0.0, 0.0, 0.0)
ob_icosphere.scale = (0.5, 0.5, 0.5)
ob_icosphere.lineart.crease_threshold = 0.0
_m = ob_icosphere.modifiers.new('Subdivision', 'SUBSURF')
_m.uv_smooth = 'PRESERVE_CORNERS'
_m.levels = 3
_m.render_levels = 3
_m.show_only_control_edges = False
_m = ob_icosphere.modifiers.new('Cast', 'CAST')
_m.factor = 0.85
_m = ob_icosphere.modifiers.new('Subdivision.001', 'SUBSURF')
_m.uv_smooth = 'PRESERVE_CORNERS'
_m.levels = 2
_m.show_only_control_edges = False

# ---- collection membership
col_collection.objects.link(ob_icosphere)

# ---- scene / render settings (as saved in the file)
scene.frame_start = 1; scene.frame_end = 250; scene.frame_set(1)
scene.render.engine = 'BLENDER_EEVEE_NEXT'
scene.cycles.use_denoising = False
scene.cycles.samples = 128
scene.cycles.sampling_pattern = 'TABULATED_SOBOL'
scene.cycles.use_adaptive_sampling = False
scene.cycles.use_light_tree = False
scene.view_settings.view_transform = 'Filmic'
bpy.context.view_layer.update()

# ---- added for rendering (the .blend has no active camera and no usable light): camera, sun
cam_auto = bpy.data.cameras.new('AutoCamera')
cam_auto.lens = 50.0
cam_auto.sensor_width = 36.0
cam_auto.clip_end = 1000.0
ob_auto_camera = bpy.data.objects.new('AutoCamera', cam_auto)
scene.collection.objects.link(ob_auto_camera)
ob_auto_camera.location = (4.12608, -4.9513, 3.30087)
ob_auto_camera.rotation_euler = (1.09748, -7.21219e-08, 0.694738)
scene.camera = ob_auto_camera
light_auto_sun = bpy.data.lights.new('AutoSun', 'SUN')
light_auto_sun.energy = 3.0
light_auto_sun.angle = 0.0523599
ob_auto_sun = bpy.data.objects.new('AutoSun', light_auto_sun)
scene.collection.objects.link(ob_auto_sun)
ob_auto_sun.rotation_euler = (0.872665, 0.174533, 0.523599)
bpy.context.view_layer.update()
